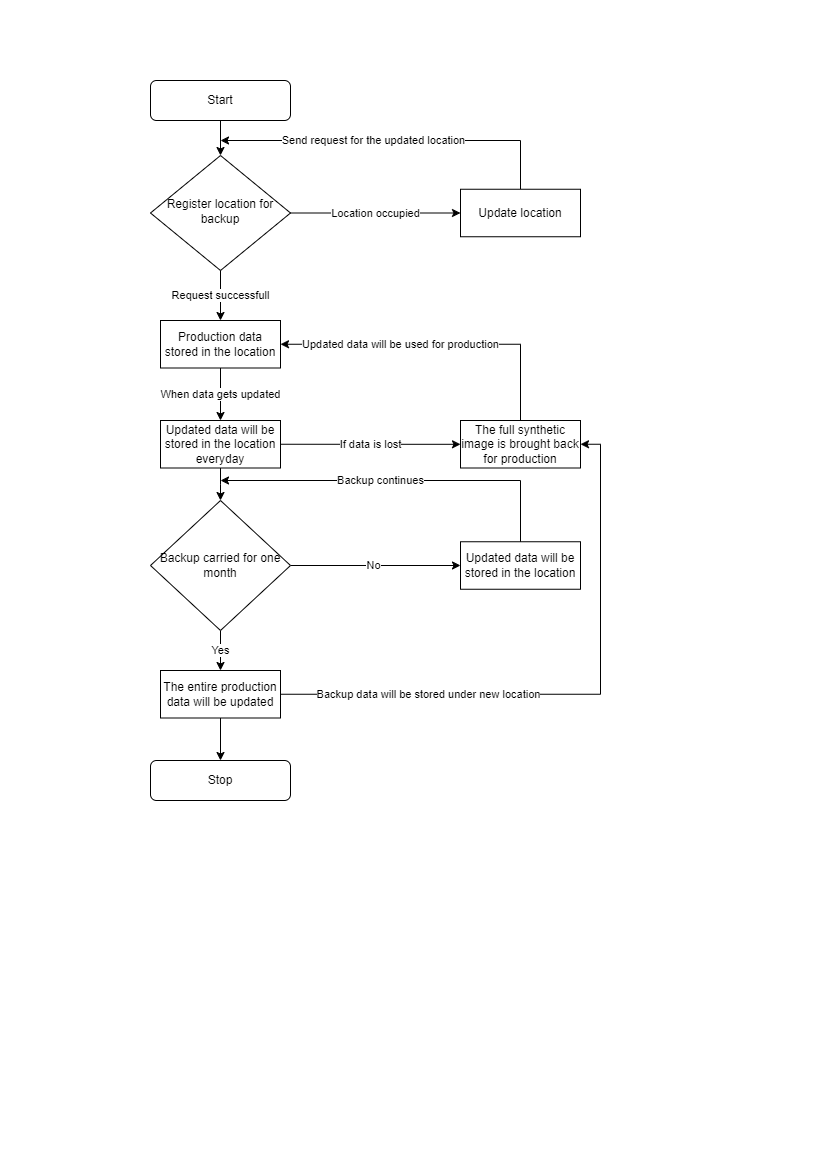

The diagram above was exported from draw.io. Its source (the exported page's mxGraphModel, read from the mxfile embedded in the PNG):
<mxGraphModel dx="1038" dy="539" grid="1" gridSize="10" guides="1" tooltips="1" connect="1" arrows="1" fold="1" page="1" pageScale="1" pageWidth="827" pageHeight="1169" math="0" shadow="0">
  <root>
    <mxCell id="WIyWlLk6GJQsqaUBKTNV-0" />
    <mxCell id="WIyWlLk6GJQsqaUBKTNV-1" parent="WIyWlLk6GJQsqaUBKTNV-0" />
    <mxCell id="WIyWlLk6GJQsqaUBKTNV-3" value="Start" style="rounded=1;whiteSpace=wrap;html=1;fontSize=12;glass=0;strokeWidth=1;shadow=0;" parent="WIyWlLk6GJQsqaUBKTNV-1" vertex="1">
      <mxGeometry x="150" y="80" width="140" height="40" as="geometry" />
    </mxCell>
    <mxCell id="jQS22bvEImQ8G3Fyj7D3-2" value="Send request for the updated location" style="edgeStyle=orthogonalEdgeStyle;rounded=0;orthogonalLoop=1;jettySize=auto;html=1;exitX=0.5;exitY=0;exitDx=0;exitDy=0;" parent="WIyWlLk6GJQsqaUBKTNV-1" source="jQS22bvEImQ8G3Fyj7D3-3" edge="1">
      <mxGeometry x="0.1216" relative="1" as="geometry">
        <mxPoint x="430" y="152" as="sourcePoint" />
        <mxPoint x="220" y="140" as="targetPoint" />
        <Array as="points">
          <mxPoint x="520" y="140" />
        </Array>
        <mxPoint as="offset" />
      </mxGeometry>
    </mxCell>
    <mxCell id="WIyWlLk6GJQsqaUBKTNV-6" value="Register location for backup" style="rhombus;whiteSpace=wrap;html=1;shadow=0;fontFamily=Helvetica;fontSize=12;align=center;strokeWidth=1;spacing=6;spacingTop=-4;" parent="WIyWlLk6GJQsqaUBKTNV-1" vertex="1">
      <mxGeometry x="150" y="155" width="140" height="115" as="geometry" />
    </mxCell>
    <mxCell id="jQS22bvEImQ8G3Fyj7D3-3" value="Update location" style="rounded=0;whiteSpace=wrap;html=1;" parent="WIyWlLk6GJQsqaUBKTNV-1" vertex="1">
      <mxGeometry x="460" y="188.75" width="120" height="47.5" as="geometry" />
    </mxCell>
    <mxCell id="jQS22bvEImQ8G3Fyj7D3-4" value="Location occupied" style="endArrow=classic;html=1;rounded=0;exitX=1;exitY=0.5;exitDx=0;exitDy=0;entryX=0;entryY=0.5;entryDx=0;entryDy=0;" parent="WIyWlLk6GJQsqaUBKTNV-1" source="WIyWlLk6GJQsqaUBKTNV-6" target="jQS22bvEImQ8G3Fyj7D3-3" edge="1">
      <mxGeometry width="50" height="50" relative="1" as="geometry">
        <mxPoint x="390" y="310" as="sourcePoint" />
        <mxPoint x="440" y="260" as="targetPoint" />
      </mxGeometry>
    </mxCell>
    <mxCell id="jQS22bvEImQ8G3Fyj7D3-14" value="When data gets updated" style="edgeStyle=orthogonalEdgeStyle;rounded=0;orthogonalLoop=1;jettySize=auto;html=1;shadow=0;" parent="WIyWlLk6GJQsqaUBKTNV-1" source="jQS22bvEImQ8G3Fyj7D3-6" target="jQS22bvEImQ8G3Fyj7D3-12" edge="1">
      <mxGeometry relative="1" as="geometry" />
    </mxCell>
    <mxCell id="jQS22bvEImQ8G3Fyj7D3-16" value="If data is lost" style="edgeStyle=orthogonalEdgeStyle;rounded=0;orthogonalLoop=1;jettySize=auto;html=1;shadow=0;exitX=1;exitY=0.5;exitDx=0;exitDy=0;" parent="WIyWlLk6GJQsqaUBKTNV-1" source="jQS22bvEImQ8G3Fyj7D3-12" target="jQS22bvEImQ8G3Fyj7D3-15" edge="1">
      <mxGeometry relative="1" as="geometry" />
    </mxCell>
    <mxCell id="jQS22bvEImQ8G3Fyj7D3-6" value="Production data stored in the location" style="rounded=0;whiteSpace=wrap;html=1;" parent="WIyWlLk6GJQsqaUBKTNV-1" vertex="1">
      <mxGeometry x="160" y="320" width="120" height="47.5" as="geometry" />
    </mxCell>
    <mxCell id="jQS22bvEImQ8G3Fyj7D3-10" value="" style="endArrow=classic;html=1;rounded=0;shadow=0;exitX=0.5;exitY=1;exitDx=0;exitDy=0;entryX=0.5;entryY=0;entryDx=0;entryDy=0;" parent="WIyWlLk6GJQsqaUBKTNV-1" source="WIyWlLk6GJQsqaUBKTNV-3" target="WIyWlLk6GJQsqaUBKTNV-6" edge="1">
      <mxGeometry width="50" height="50" relative="1" as="geometry">
        <mxPoint x="390" y="310" as="sourcePoint" />
        <mxPoint x="440" y="260" as="targetPoint" />
      </mxGeometry>
    </mxCell>
    <mxCell id="jQS22bvEImQ8G3Fyj7D3-11" value="Request successfull" style="endArrow=classic;html=1;rounded=0;shadow=0;exitX=0.5;exitY=1;exitDx=0;exitDy=0;entryX=0.5;entryY=0;entryDx=0;entryDy=0;" parent="WIyWlLk6GJQsqaUBKTNV-1" source="WIyWlLk6GJQsqaUBKTNV-6" target="jQS22bvEImQ8G3Fyj7D3-6" edge="1">
      <mxGeometry width="50" height="50" relative="1" as="geometry">
        <mxPoint x="230" y="130" as="sourcePoint" />
        <mxPoint x="230" y="165" as="targetPoint" />
      </mxGeometry>
    </mxCell>
    <mxCell id="jQS22bvEImQ8G3Fyj7D3-25" value="" style="edgeStyle=elbowEdgeStyle;rounded=0;orthogonalLoop=1;jettySize=auto;html=1;shadow=0;" parent="WIyWlLk6GJQsqaUBKTNV-1" source="jQS22bvEImQ8G3Fyj7D3-12" target="jQS22bvEImQ8G3Fyj7D3-24" edge="1">
      <mxGeometry relative="1" as="geometry" />
    </mxCell>
    <mxCell id="jQS22bvEImQ8G3Fyj7D3-12" value="Updated data will be stored in the location everyday" style="rounded=0;whiteSpace=wrap;html=1;" parent="WIyWlLk6GJQsqaUBKTNV-1" vertex="1">
      <mxGeometry x="160" y="420" width="120" height="47.5" as="geometry" />
    </mxCell>
    <mxCell id="jQS22bvEImQ8G3Fyj7D3-34" value="Updated data will be used for production" style="edgeStyle=elbowEdgeStyle;rounded=0;orthogonalLoop=1;jettySize=auto;html=1;shadow=0;entryX=1;entryY=0.5;entryDx=0;entryDy=0;" parent="WIyWlLk6GJQsqaUBKTNV-1" source="jQS22bvEImQ8G3Fyj7D3-15" target="jQS22bvEImQ8G3Fyj7D3-6" edge="1">
      <mxGeometry x="0.2411" relative="1" as="geometry">
        <mxPoint x="474" y="250" as="targetPoint" />
        <Array as="points">
          <mxPoint x="520" y="370" />
          <mxPoint x="500" y="380" />
          <mxPoint x="480" y="380" />
        </Array>
        <mxPoint as="offset" />
      </mxGeometry>
    </mxCell>
    <mxCell id="jQS22bvEImQ8G3Fyj7D3-15" value="The full synthetic image is brought back for production" style="whiteSpace=wrap;html=1;rounded=0;" parent="WIyWlLk6GJQsqaUBKTNV-1" vertex="1">
      <mxGeometry x="460" y="420" width="120" height="47.5" as="geometry" />
    </mxCell>
    <mxCell id="jQS22bvEImQ8G3Fyj7D3-19" value="Stop" style="rounded=1;whiteSpace=wrap;html=1;" parent="WIyWlLk6GJQsqaUBKTNV-1" vertex="1">
      <mxGeometry x="150" y="760" width="140" height="40" as="geometry" />
    </mxCell>
    <mxCell id="jQS22bvEImQ8G3Fyj7D3-21" value="" style="edgeStyle=orthogonalEdgeStyle;rounded=0;orthogonalLoop=1;jettySize=auto;html=1;shadow=0;" parent="WIyWlLk6GJQsqaUBKTNV-1" source="jQS22bvEImQ8G3Fyj7D3-20" target="jQS22bvEImQ8G3Fyj7D3-19" edge="1">
      <mxGeometry relative="1" as="geometry" />
    </mxCell>
    <mxCell id="jQS22bvEImQ8G3Fyj7D3-32" value="Backup data will be stored under new location" style="edgeStyle=elbowEdgeStyle;rounded=0;orthogonalLoop=1;jettySize=auto;html=1;shadow=0;entryX=1;entryY=0.5;entryDx=0;entryDy=0;" parent="WIyWlLk6GJQsqaUBKTNV-1" source="jQS22bvEImQ8G3Fyj7D3-20" target="jQS22bvEImQ8G3Fyj7D3-15" edge="1">
      <mxGeometry x="-0.4969" relative="1" as="geometry">
        <mxPoint x="920" y="580" as="targetPoint" />
        <Array as="points">
          <mxPoint x="600" y="470" />
        </Array>
        <mxPoint as="offset" />
      </mxGeometry>
    </mxCell>
    <mxCell id="jQS22bvEImQ8G3Fyj7D3-20" value="The entire production data will be updated" style="whiteSpace=wrap;html=1;rounded=0;" parent="WIyWlLk6GJQsqaUBKTNV-1" vertex="1">
      <mxGeometry x="160" y="670" width="120" height="47.5" as="geometry" />
    </mxCell>
    <mxCell id="jQS22bvEImQ8G3Fyj7D3-22" value="Updated data will be stored in the location" style="whiteSpace=wrap;html=1;rounded=0;" parent="WIyWlLk6GJQsqaUBKTNV-1" vertex="1">
      <mxGeometry x="460" y="541.25" width="120" height="47.5" as="geometry" />
    </mxCell>
    <mxCell id="jQS22bvEImQ8G3Fyj7D3-26" value="Yes" style="edgeStyle=elbowEdgeStyle;rounded=0;orthogonalLoop=1;jettySize=auto;html=1;shadow=0;" parent="WIyWlLk6GJQsqaUBKTNV-1" source="jQS22bvEImQ8G3Fyj7D3-24" target="jQS22bvEImQ8G3Fyj7D3-20" edge="1">
      <mxGeometry relative="1" as="geometry" />
    </mxCell>
    <mxCell id="jQS22bvEImQ8G3Fyj7D3-28" value="No" style="edgeStyle=elbowEdgeStyle;rounded=0;orthogonalLoop=1;jettySize=auto;html=1;shadow=0;entryX=0;entryY=0.5;entryDx=0;entryDy=0;" parent="WIyWlLk6GJQsqaUBKTNV-1" source="jQS22bvEImQ8G3Fyj7D3-24" target="jQS22bvEImQ8G3Fyj7D3-22" edge="1">
      <mxGeometry x="-0.0244" relative="1" as="geometry">
        <mxPoint x="400" y="565" as="targetPoint" />
        <mxPoint as="offset" />
      </mxGeometry>
    </mxCell>
    <mxCell id="jQS22bvEImQ8G3Fyj7D3-24" value="Backup carried for one month" style="rhombus;whiteSpace=wrap;html=1;" parent="WIyWlLk6GJQsqaUBKTNV-1" vertex="1">
      <mxGeometry x="150" y="500" width="140" height="130" as="geometry" />
    </mxCell>
    <mxCell id="jQS22bvEImQ8G3Fyj7D3-30" value="Backup continues" style="endArrow=classic;html=1;rounded=0;shadow=0;exitX=0.5;exitY=0;exitDx=0;exitDy=0;" parent="WIyWlLk6GJQsqaUBKTNV-1" source="jQS22bvEImQ8G3Fyj7D3-22" edge="1">
      <mxGeometry x="0.1118" width="50" height="50" relative="1" as="geometry">
        <mxPoint x="390" y="670" as="sourcePoint" />
        <mxPoint x="220" y="480" as="targetPoint" />
        <Array as="points">
          <mxPoint x="520" y="480" />
        </Array>
        <mxPoint as="offset" />
      </mxGeometry>
    </mxCell>
  </root>
</mxGraphModel>